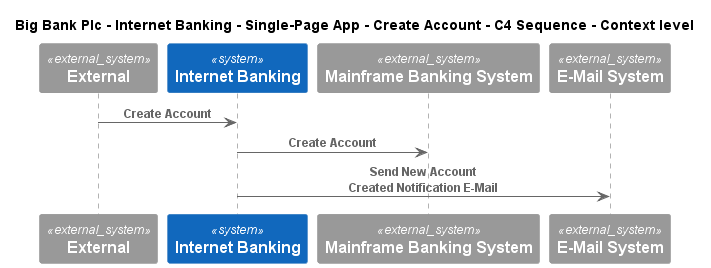

The diagram above was rendered by PlantUML. Its source (embedded in the PNG):
@startuml
!include ..\..\..\..\..\..\..\.c4s\C4_Sequence.puml
SHOW_FOOT_BOXES()

title Big Bank Plc - Internet Banking - Single-Page App - Create Account - C4 Sequence - Context level

System_Ext(C4InterFlow.SoftwareSystems.ExternalSystem, "External", "")
System(BigBankPlc.SoftwareSystems.InternetBanking, "Internet Banking", "")
System_Ext(BigBankPlc.SoftwareSystems.MainframeBankingSystem, "Mainframe Banking System", "")
System_Ext(BigBankPlc.SoftwareSystems.EMailSystem, "E-Mail System", "")

Rel(C4InterFlow.SoftwareSystems.ExternalSystem, BigBankPlc.SoftwareSystems.InternetBanking, "Create Account")
Rel(BigBankPlc.SoftwareSystems.InternetBanking, BigBankPlc.SoftwareSystems.MainframeBankingSystem, "Create Account")
Rel(BigBankPlc.SoftwareSystems.InternetBanking, BigBankPlc.SoftwareSystems.EMailSystem, "Send New Account Created Notification E-Mail")


@enduml